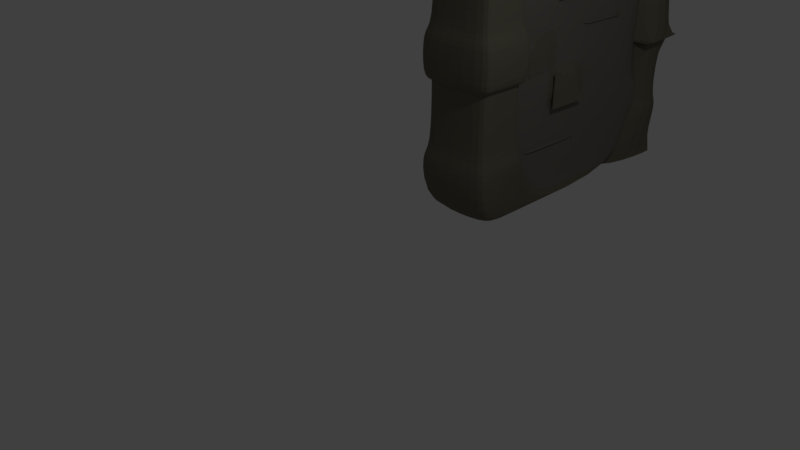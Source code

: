 # Source: muris1.blend  (saved by Blender 2.78.0; exported with 4.5.12 LTS)
import bpy
from mathutils import Matrix  # noqa: F401  (used for matrix-valued properties, if any)

bpy.ops.wm.read_factory_settings(use_empty=True)
scene = bpy.context.scene
scene.name = 'Scene'

# ---- collections
col_collection_1 = bpy.data.collections.new('Collection 1'); scene.collection.children.link(col_collection_1)

# ---- materials (node trees are filled in below, after node groups)
mat_material = bpy.data.materials.new('Material')
mat_material.alpha_threshold = 0.0
mat_material.use_transparent_shadow = False
mat_material.diffuse_color = (0.1626, 0.152, 0.1124, 1.0)
mat_material.roughness = 0.5
mat_material.line_color = (0.0, 0.0, 0.0, 1.0)
mat_material_001 = bpy.data.materials.new('Material.001')
mat_material_001.alpha_threshold = 0.0
mat_material_001.use_transparent_shadow = False
mat_material_001.diffuse_color = (0.1789, 0.1631, 0.1442, 1.0)
mat_material_001.roughness = 0.5

# ---- material node trees

# ---- world
world_world = bpy.data.worlds.new('World'); scene.world = world_world
world_world.color = (0.05088, 0.05088, 0.05088)
world_world.use_sun_shadow = False
world_world.sun_shadow_jitter_overblur = 0.0
world_world.cycles.sampling_method = 'MANUAL'

# ---- cameras
cam_camera = bpy.data.cameras.new('Camera')
cam_camera.clip_end = 100.0
cam_camera.lens = 35.0
cam_camera.sensor_width = 32.0
cam_camera.sensor_height = 18.0
cam_camera.ortho_scale = 7.314
cam_camera.dof.focus_distance = 0.0
cam_camera.dof.aperture_fstop = 128.0

# ---- lights
light_lamp = bpy.data.lights.new('Lamp', 'POINT')
light_lamp.transmission_factor = 0.0
light_lamp.cutoff_distance = 30.0
light_lamp.energy = 100.0
light_lamp.shadow_buffer_clip_start = 1.001
light_lamp.shadow_soft_size = 0.1
light_lamp.shadow_maximum_resolution = 0.006
light_lamp.use_absolute_resolution = True

# ---- meshes
me_cube = bpy.data.meshes.new('Cube')
me_cube.from_pydata([(-0.4897, -3.314, 4.483), (-0.4897, -2.466, 4.483), (0.4897, -2.466, 4.483), (0.4897, -3.314, 4.483), (-0.1362, -2.701, -0.09556), (-0.1362, 0.6016, -0.09556), (0.3333, 0.6016, -0.09556), (0.3333, -2.701, -0.09556), (-0.4897, -3.314, 4.202), (-0.4897, -2.466, 4.202), (0.4897, -2.466, 4.202), (0.4897, -3.314, 4.202), (-0.4897, -3.314, 3.658), (-0.4897, -2.466, 3.658), (0.4897, -2.466, 3.658), (0.4897, -3.314, 3.658), (-0.4897, -3.314, 2.574), (-0.4897, -2.466, 2.574), (0.4897, -2.466, 2.574), (0.4897, -3.314, 2.574), (-0.4897, -3.314, 1.895), (-0.4897, -2.466, 1.895), (0.4897, -2.466, 1.895), (0.4897, -3.314, 1.895), (-0.4897, -3.314, 0.8685), (-0.4897, -2.466, 0.8685), (0.4897, -2.466, 0.8685), (0.4897, -3.314, 0.8685), (-0.4897, -3.314, 1.895), (-0.4897, -2.466, 1.895), (0.4897, -2.466, 1.895), (0.4897, -3.314, 1.895), (-0.5985, -3.409, 2.574), (-0.5985, -2.372, 2.574), (0.5985, -2.372, 2.574), (0.5985, -3.409, 2.574), (-0.5973, -3.408, 1.904), (-0.5973, -2.373, 1.904), (0.5973, -2.373, 1.904), (0.5973, -3.408, 1.904), (-0.5976, -3.408, 0.8685), (-0.5976, -2.373, 0.8685), (0.5976, -2.373, 0.8685), (0.5976, -3.408, 0.8685), (-0.5898, -3.401, 0.02018), (-0.1842, -2.044, -0.09556), (0.3813, -2.044, -0.09556), (0.5898, -3.401, 0.02018), (-0.5461, -3.363, 3.658), (-0.5461, -2.417, 3.658), (0.5461, -2.417, 3.658), (0.5461, -3.363, 3.658), (-0.5687, -3.383, 4.202), (-0.5687, -2.398, 4.202), (0.5687, -2.398, 4.202), (0.5687, -3.383, 4.202), (-0.4897, -3.314, 4.483), (-0.4897, -2.466, 4.483), (0.4897, -3.314, 4.483), (0.4897, -2.466, 4.483), (-0.1362, -2.701, 3.807), (-0.1362, 0.6016, 3.807), (0.3333, -2.701, 3.807), (0.3333, 0.6016, 3.807), (-0.2182, -2.701, 4.093), (-0.2182, 0.6016, 4.093), (0.4153, -2.701, 4.093), (0.4153, 0.6016, 4.093), (0.3333, 0.6016, 3.807), (0.3333, -2.701, 3.807), (-0.1362, -2.701, 3.807), (-0.1362, 0.6016, 3.807), (0.3333, -2.701, 1.856), (-0.1362, -2.701, 1.856), (0.3333, 0.6016, 1.856), (-0.1362, 0.6016, 1.856), (0.4258, 0.6016, 3.807), (0.4258, -2.701, 3.807), (-0.2286, -2.701, 3.807), (-0.2286, 0.6016, 3.807), (0.4191, 1.231, 4.478), (0.4756, 0.3852, 4.478), (-0.5016, 0.32, 4.478), (-0.5581, 1.166, 4.478), (0.2056, 0.6022, -0.1008), (-0.2629, 0.571, -0.1008), (0.4191, 1.231, 4.197), (0.4756, 0.3852, 4.197), (-0.5016, 0.32, 4.197), (-0.5581, 1.166, 4.197), (0.4191, 1.231, 3.652), (0.4756, 0.3852, 3.652), (-0.5016, 0.32, 3.652), (-0.5581, 1.166, 3.652), (0.4191, 1.231, 2.569), (0.4756, 0.3852, 2.569), (-0.5016, 0.32, 2.569), (-0.5581, 1.166, 2.569), (0.4191, 1.231, 1.889), (0.4756, 0.3852, 1.889), (-0.5016, 0.32, 1.889), (-0.5581, 1.166, 1.889), (0.4191, 1.231, 0.8633), (0.4756, 0.3852, 0.8633), (-0.5016, 0.32, 0.8633), (-0.5581, 1.166, 0.8633), (0.4191, 1.231, 1.889), (0.4756, 0.3852, 1.889), (-0.5016, 0.32, 1.889), (-0.5581, 1.166, 1.889), (0.5214, 1.333, 2.569), (0.5904, 0.2984, 2.569), (-0.6039, 0.2187, 2.569), (-0.6729, 1.253, 2.569), (0.5203, 1.332, 1.898), (0.5892, 0.2994, 1.898), (-0.6028, 0.2198, 1.898), (-0.6717, 1.252, 1.898), (0.5205, 1.332, 0.8633), (0.5895, 0.2991, 0.8633), (-0.603, 0.2196, 0.8633), (-0.672, 1.252, 0.8633), (0.5132, 1.325, 0.01492), (0.2972, -0.05029, -0.1008), (-0.267, -0.08794, -0.1008), (-0.6638, 1.246, 0.01492), (0.4721, 1.284, 3.652), (0.5351, 0.3402, 3.652), (-0.5546, 0.2675, 3.652), (-0.6176, 1.211, 3.652), (0.4934, 1.305, 4.197), (0.5589, 0.3222, 4.197), (-0.5759, 0.2465, 4.197), (-0.6414, 1.229, 4.197), (0.4191, 1.231, 4.478), (0.4756, 0.3852, 4.478), (-0.5581, 1.166, 4.478), (-0.5016, 0.32, 4.478), (0.2056, 0.6022, 3.802), (-0.2629, 0.571, 3.802), (-0.3551, 0.5648, 3.802), (0.2978, 0.6084, 3.802), (-0.4897, -2.89, 4.483), (0.4897, -2.89, 4.483), (-0.1362, -1.05, -0.09556), (0.3333, -1.05, -0.09556), (0.4897, -2.89, 4.202), (-0.4897, -2.89, 4.202), (0.4897, -2.89, 3.658), (-0.4897, -2.89, 3.658), (0.4897, -2.89, 2.574), (-0.4897, -2.89, 2.574), (0.4897, -2.89, 1.895), (-0.4897, -2.89, 1.895), (0.4897, -2.89, 0.8685), (-0.4897, -2.89, 0.8685), (-0.4897, -2.89, 1.895), (0.4897, -2.89, 1.895), (-0.5985, -2.89, 2.574), (0.5985, -2.89, 2.574), (-0.5973, -2.89, 1.904), (0.5973, -2.89, 1.904), (0.5976, -2.89, 0.8685), (-0.5976, -2.89, 0.8685), (0.4856, -2.722, -0.03769), (-0.387, -2.722, -0.03769), (-0.5461, -2.89, 3.658), (0.5461, -2.89, 3.658), (0.5687, -2.89, 4.202), (-0.5687, -2.89, 4.202), (-0.4897, -2.89, 4.483), (0.4897, -2.89, 4.483), (-0.1362, -1.05, 3.807), (0.3333, -1.05, 3.807), (-0.2182, -1.05, 4.093), (0.4153, -1.05, 4.093), (-0.1362, -1.05, 3.807), (0.3333, -1.05, 3.807), (0.3333, -1.05, 1.856), (-0.1362, -1.05, 1.856), (-0.2286, -1.05, 3.807), (0.4258, -1.05, 3.807), (0.3333, -2.701, 0.7707), (-0.1362, -2.701, 0.7707), (0.3333, 0.6016, 0.7707), (-0.1362, 0.6016, 0.7707), (-0.1362, -1.05, 0.7707), (0.3333, -1.05, 0.7707), (0.3333, 0.6016, 1.321), (-0.1362, 0.6016, 1.321), (-0.1362, -1.05, 1.321), (0.3333, -1.05, 1.321), (0.3333, -2.701, 1.321), (-0.1362, -2.701, 1.321), (0.3333, 0.6016, 2.417), (-0.1362, 0.6016, 2.417), (0.3333, -2.701, 2.417), (-0.1362, -2.701, 2.417), (0.3333, -1.05, 2.417), (-0.1362, -1.05, 2.417), (0.3333, 0.6016, 2.865), (-0.1362, 0.6016, 2.865), (0.3318, -1.05, 2.865), (-0.1362, -1.05, 2.865), (0.3333, -2.701, 2.865), (-0.1362, -2.701, 2.865), (-0.4897, -2.678, 4.483), (-0.1362, -0.224, -0.09556), (-0.4897, -2.678, 4.202), (-0.4897, -2.678, 3.658), (-0.4897, -2.678, 2.574), (-0.4897, -2.678, 1.895), (-0.4897, -2.678, 0.8685), (-0.4897, -2.678, 1.895), (-0.5985, -2.631, 2.574), (-0.5973, -2.632, 1.904), (-0.5976, -2.632, 0.8685), (-0.2856, -2.383, -0.06663), (-0.5461, -2.654, 3.658), (-0.5687, -2.644, 4.202), (-0.4897, -2.678, 4.483), (-0.1362, -0.224, 3.807), (-0.2182, -0.224, 4.093), (-0.1362, -0.224, 3.807), (-0.1362, -0.224, 1.856), (-0.2286, -0.224, 3.807), (0.4897, -2.678, 4.483), (0.3333, -0.224, -0.09556), (0.4897, -2.678, 4.202), (0.4897, -2.678, 3.658), (0.4897, -2.678, 2.574), (0.4897, -2.678, 1.895), (0.4897, -2.678, 0.8685), (0.4897, -2.678, 1.895), (0.5985, -2.631, 2.574), (0.5973, -2.632, 1.904), (0.5976, -2.632, 0.8685), (0.4334, -2.383, -0.06663), (0.5461, -2.654, 3.658), (0.5687, -2.644, 4.202), (0.4897, -2.678, 4.483), (0.3333, -0.224, 3.807), (0.4153, -0.224, 4.093), (0.3333, -0.224, 3.807), (0.3333, -0.224, 1.856), (0.4258, -0.224, 3.807), (-0.1362, -0.224, 0.7707), (0.3333, -0.224, 0.7707), (-0.1362, -0.224, 1.321), (0.3333, -0.224, 1.321), (-0.1362, -0.224, 2.417), (0.3333, -0.224, 2.417), (-0.1362, -0.224, 2.865), (0.3333, -0.224, 2.865), (0.4897, -3.06, 4.483), (0.3333, -1.71, -0.09556), (0.4897, -3.06, 4.202), (0.4897, -3.06, 3.658), (0.4897, -3.06, 2.574), (0.4897, -3.06, 1.895), (0.4897, -3.06, 0.8685), (0.4897, -3.06, 1.895), (0.5985, -3.098, 2.574), (0.5973, -3.097, 1.904), (0.5976, -3.097, 0.8685), (0.5273, -2.994, -0.01454), (0.5461, -3.08, 3.658), (0.5687, -3.087, 4.202), (0.4897, -3.06, 4.483), (0.3333, -1.71, 3.807), (0.4153, -1.71, 4.093), (0.3333, -1.71, 3.807), (0.3333, -1.71, 1.856), (0.4258, -1.71, 3.807), (-0.4897, -3.06, 4.483), (-0.1362, -1.71, -0.09556), (-0.4897, -3.06, 4.202), (-0.4897, -3.06, 3.658), (-0.4897, -3.06, 2.574), (-0.4897, -3.06, 1.895), (-0.4897, -3.06, 0.8685), (-0.4897, -3.06, 1.895), (-0.5985, -3.098, 2.574), (-0.5973, -3.097, 1.904), (-0.5976, -3.097, 0.8685), (-0.4681, -2.994, -0.01454), (-0.5461, -3.08, 3.658), (-0.5687, -3.087, 4.202), (-0.4897, -3.06, 4.483), (-0.1362, -1.71, 3.807), (-0.2182, -1.71, 4.093), (-0.1362, -1.71, 3.807), (-0.1362, -1.71, 1.856), (-0.2286, -1.71, 3.807), (0.3333, -1.71, 0.7707), (-0.1362, -1.71, 0.7707), (0.3333, -1.71, 1.321), (-0.1362, -1.71, 1.321), (0.3333, -1.71, 2.417), (-0.1362, -1.71, 2.417), (0.3318, -1.71, 2.865), (-0.1362, -1.71, 2.865), (0.4897, -2.784, 4.483), (0.3333, -0.6368, -0.09556), (0.4897, -2.784, 4.202), (0.4897, -2.784, 3.658), (0.4897, -2.784, 2.574), (0.4897, -2.784, 1.895), (0.4897, -2.784, 0.8685), (0.4897, -2.784, 1.895), (0.5985, -2.761, 2.574), (0.5973, -2.761, 1.904), (0.5976, -2.761, 0.8685), (0.4595, -2.553, -0.05216), (0.5461, -2.772, 3.658), (0.5687, -2.767, 4.202), (0.4897, -2.784, 4.483), (0.3333, -0.6368, 3.807), (0.4153, -0.6368, 4.093), (0.3333, -0.6368, 3.807), (0.3333, -0.6368, 1.856), (0.4258, -0.6368, 3.807), (0.3333, -0.6368, 0.7707), (0.3333, -0.6368, 1.321), (0.3333, -0.6368, 2.417), (0.3333, -0.6368, 2.865), (-0.4897, -2.784, 4.483), (-0.1362, -0.6368, -0.09556), (-0.4897, -2.784, 4.202), (-0.4897, -2.784, 3.658), (-0.4897, -2.784, 2.574), (-0.4897, -2.784, 1.895), (-0.4897, -2.784, 0.8685), (-0.4897, -2.784, 1.895), (-0.5985, -2.761, 2.574), (-0.5973, -2.761, 1.904), (-0.5976, -2.761, 0.8685), (-0.3363, -2.553, -0.05216), (-0.5461, -2.772, 3.658), (-0.5687, -2.767, 4.202), (-0.4897, -2.784, 4.483), (-0.1362, -0.6368, 3.807), (-0.2182, -0.6368, 4.093), (-0.1362, -0.6368, 3.807), (-0.1362, -0.6368, 1.856), (-0.2286, -0.6368, 3.807), (-0.1362, -0.6368, 0.7707), (-0.1362, -0.6368, 1.321), (-0.1362, -0.6368, 2.417), (-0.1362, -0.6368, 2.865), (0.4897, -3.187, 4.483), (0.3333, -2.205, -0.09556), (0.4897, -3.187, 4.202), (0.4897, -3.187, 3.658), (0.4897, -3.187, 2.574), (0.4897, -3.187, 1.895), (0.4897, -3.187, 0.8685), (0.4897, -3.187, 1.895), (0.5985, -3.253, 2.574), (0.5973, -3.252, 1.904), (0.5976, -3.253, 0.8685), (0.5585, -3.197, 0.002818), (0.5461, -3.221, 3.658), (0.5687, -3.235, 4.202), (0.4897, -3.187, 4.483), (0.3333, -2.205, 3.807), (0.4153, -2.205, 4.093), (0.3333, -2.205, 3.807), (0.3333, -2.205, 1.856), (0.4258, -2.205, 3.807), (0.3333, -2.205, 0.7707), (0.3333, -2.205, 1.321), (0.3333, -2.205, 2.417), (0.3333, -2.205, 2.865), (-0.4897, -3.187, 4.483), (-0.1362, -2.205, -0.09556), (-0.4897, -3.187, 4.202), (-0.4897, -3.187, 3.658), (-0.4897, -3.187, 2.574), (-0.4897, -3.187, 1.895), (-0.4897, -3.187, 0.8685), (-0.4897, -3.187, 1.895), (-0.5985, -3.253, 2.574), (-0.5973, -3.252, 1.904), (-0.5976, -3.253, 0.8685), (-0.529, -3.197, 0.002818), (-0.5461, -3.221, 3.658), (-0.5687, -3.235, 4.202), (-0.4897, -3.187, 4.483), (-0.1362, -2.205, 3.807), (-0.2182, -2.205, 4.093), (-0.1362, -2.205, 3.807), (-0.1362, -2.205, 1.856), (-0.2286, -2.205, 3.807), (-0.1362, -2.205, 0.7707), (-0.1362, -2.205, 1.321), (-0.1362, -2.205, 2.417), (-0.1362, -2.205, 2.865), (0.3333, 0.6016, 3.295), (-0.1362, 0.6016, 3.295), (0.3318, -1.05, 3.295), (-0.1362, -1.05, 3.295), (0.3333, -2.701, 3.295), (-0.1362, -2.701, 3.295), (-0.1362, -0.224, 3.295), (0.3333, -0.224, 3.295), (0.3318, -1.71, 3.295), (-0.1362, -1.71, 3.295), (0.3333, -0.6368, 3.295), (-0.1362, -0.6368, 3.295), (0.3333, -2.205, 3.295), (-0.1362, -2.205, 3.295), (0.4138, -1.05, 2.865), (0.4138, -1.71, 2.865), (0.4138, -1.05, 3.295), (0.4138, -1.71, 3.295), (0.4151, -0.224, 3.295), (0.4151, -0.224, 3.807), (0.4151, -0.6368, 3.807), (0.4151, -0.6368, 3.295), (0.4307, -1.05, 1.321), (0.4307, -1.05, 1.856), (0.4307, -1.71, 1.856), (0.4307, -1.71, 1.321), (0.3465, -1.71, 1.856), (0.3465, -1.71, 2.417), (0.3465, -2.205, 1.856), (0.3465, -2.205, 2.417), (-0.3155, -1.05, -0.09556), (-0.3155, -1.05, 0.7707), (-0.3155, -0.6368, -0.09556), (-0.3155, -0.6368, 0.7707), (-0.2603, -1.71, -0.09556), (-0.2603, -1.05, -0.09556), (-0.2603, -1.05, 0.7707), (-0.2603, -1.71, 0.7707), (0.3333, 0.6016, 0.7707), (0.3333, 0.6016, 1.321), (0.3333, -0.224, 0.7707), (0.3333, -0.224, 1.321), (-0.2789, -0.224, 0.7707), (-0.2789, 0.6016, 0.7707), (-0.2789, 0.6016, 1.321), (-0.2789, -0.224, 1.321), (-0.2317, -0.224, 1.856), (-0.2317, 0.6016, 1.856), (-0.2317, 0.6016, 2.417), (-0.2317, -0.224, 2.417), (-0.2398, -1.05, 2.417), (-0.2398, -1.05, 2.865), (-0.2398, -0.6368, 2.417), (-0.2398, -0.6368, 2.865), (-0.2409, -1.71, 2.417), (-0.2409, -1.05, 2.417), (-0.2409, -1.05, 2.865), (-0.2409, -1.71, 2.865), (-0.2354, -0.6368, 3.807), (-0.2354, -0.224, 3.807), (-0.2354, -0.224, 3.295), (-0.2354, -0.6368, 3.295), (-0.1362, -1.05, 1.856), (-0.1362, -1.05, 0.7707), (0.3333, -1.05, 0.7707), (-0.1362, -1.05, 1.321), (0.3333, -1.05, 1.321), (0.3333, 0.6016, 2.865), (-0.1362, 0.6016, 2.865), (0.3318, -1.05, 2.865), (-0.1362, -1.05, 2.865), (-0.1362, -0.224, 1.856), (0.3333, -0.224, 1.856), (-0.1362, -0.224, 0.7707), (-0.1362, -0.224, 2.417), (-0.1362, -0.224, 2.865), (0.3333, -0.224, 2.865), (0.3333, -1.71, 1.856), (-0.1362, -1.71, 1.856), (0.3333, -1.71, 0.7707), (0.3333, -1.71, 1.321), (0.3333, -1.71, 2.417), (0.3318, -1.71, 2.865), (-0.1362, -1.71, 2.865), (0.3333, -0.6368, 1.856), (0.3333, -0.6368, 1.321), (-0.1362, -0.6368, 1.856), (-0.1362, -0.6368, 0.7707), (-0.1362, -0.6368, 1.321), (-0.1362, -0.6368, 2.417), (-0.1362, -0.6368, 2.865), (0.3333, -2.205, 1.856), (0.3333, -2.205, 2.417), (0.3333, -2.205, 2.865), (-0.1362, -2.205, 1.856), (0.3318, -1.05, 3.295), (-0.1362, -1.05, 3.295), (0.3318, -1.71, 3.295), (-0.1362, -1.71, 3.295), (0.4138, -1.05, 2.865), (0.4138, -1.71, 2.865), (0.4138, -1.05, 3.295), (0.4307, -1.05, 1.321), (0.4307, -1.71, 1.856), (0.4307, -1.71, 1.321), (0.3465, -1.71, 2.417), (0.3465, -2.205, 1.856), (0.3465, -2.205, 2.417), (-0.2398, -0.6368, 2.417), (-0.2398, -0.6368, 2.865), (-0.1548, -1.064, 1.856), (-0.1548, -1.064, 0.7706), (0.3147, -1.064, 0.7706), (-0.1548, -1.064, 1.321), (0.3147, -1.064, 1.321), (0.3147, 0.5875, 2.865), (-0.1548, 0.5875, 2.865), (0.3132, -1.064, 2.865), (-0.1548, -1.064, 2.865), (-0.1548, -0.2381, 1.856), (0.3147, -0.2381, 1.856), (-0.1548, -0.2381, 0.7706), (-0.1548, -0.2381, 2.417), (-0.1548, -0.2381, 2.865), (0.3147, -0.2381, 2.865), (0.3147, -1.724, 1.856), (-0.1548, -1.724, 1.856), (0.3147, -1.724, 0.7706), (0.3147, -1.724, 1.321), (0.3147, -1.724, 2.417), (0.3132, -1.724, 2.865), (-0.1548, -1.724, 2.865), (0.3147, -0.6509, 1.856), (0.3147, -0.6509, 1.321), (-0.1548, -0.6509, 1.856), (-0.1548, -0.6509, 0.7706), (-0.1548, -0.6509, 1.321), (-0.1548, -0.6509, 2.417), (-0.1548, -0.6509, 2.865), (0.3147, -2.22, 1.856), (0.3147, -2.22, 2.417), (0.3147, -2.22, 2.865), (-0.1548, -2.22, 1.856), (0.3132, -1.064, 3.295), (-0.1548, -1.064, 3.295), (0.3132, -1.724, 3.295), (-0.1548, -1.724, 3.295), (0.3952, -1.064, 2.865), (0.3952, -1.724, 2.865), (0.3952, -1.064, 3.295), (0.412, -1.064, 1.321), (0.412, -1.724, 1.856), (0.412, -1.724, 1.321), (0.3279, -1.724, 2.417), (0.3279, -2.22, 1.856), (0.3279, -2.22, 2.417), (-0.2585, -0.6509, 2.417), (-0.2585, -0.6509, 2.865), (-0.1055, -1.037, -0.1122), (0.3641, -1.037, 3.791), (-0.1055, -1.037, 1.839), (-0.1055, 0.6147, 0.7541), (-0.1055, -1.037, 0.7541), (0.3641, -1.037, 0.7541), (-0.1055, -1.037, 1.305), (0.3641, -1.037, 2.4), (-0.1055, -1.037, 2.4), (0.3641, 0.6147, 2.848), (0.3625, -1.037, 2.848), (-0.1055, -0.2109, 0.7541), (-0.1055, -0.2109, 2.4), (0.3641, -0.2109, 2.4), (-0.1055, -0.2109, 2.848), (0.3641, -0.2109, 2.848), (0.3641, -1.697, 3.791), (0.4565, -1.697, 3.791), (-0.1055, -1.697, 1.839), (0.3641, -1.697, 0.7541), (-0.1055, -1.697, 0.7541), (-0.1055, -1.697, 1.305), (-0.1055, -1.697, 2.848), (0.3641, -0.6237, 2.4), (0.3641, -0.6237, 2.848), (-0.1055, -0.6237, 1.839), (-0.1055, -0.6237, 0.7541), (-0.1055, -0.6237, 1.305), (-0.1055, -0.6237, 2.4), (0.4565, -2.192, 3.791), (0.3641, -2.192, 0.7541), (-0.1055, -2.192, -0.1122), (-0.1055, -2.192, 1.839), (-0.1055, -2.192, 0.7541), (-0.1055, -2.192, 1.305), (-0.1055, -2.192, 2.848), (0.3625, -1.037, 3.279), (-0.1055, -1.037, 3.279), (0.3625, -1.697, 3.279), (-0.1055, -1.697, 3.279), (0.3641, -2.192, 3.279), (-0.2848, -0.6237, -0.1122), (-0.2848, -0.6237, 0.7541), (-0.2009, -0.2109, 1.839), (-0.2009, 0.6147, 1.839), (-0.2091, -1.037, 2.848), (-0.2091, -0.6237, 2.848), (-0.1241, -1.051, 1.839), (-0.1241, -1.711, 1.839), (-0.1241, -1.051, 3.279), (-0.1241, -1.711, 3.279)], [], [(206, 1, 57, 220), (243, 68, 63, 241), (217, 207, 5, 45), (45, 5, 6, 46), (361, 351, 7, 47), (8, 0, 3, 11), (52, 8, 11, 55), (350, 352, 11, 3), (1, 9, 10, 2), (206, 208, 9, 1), (16, 12, 15, 19), (362, 353, 15, 51), (49, 13, 14, 50), (218, 209, 13, 49), (32, 16, 19, 35), (353, 354, 19, 15), (13, 17, 18, 14), (209, 210, 17, 13), (28, 20, 23, 31), (359, 355, 23, 39), (37, 21, 22, 38), (215, 211, 21, 37), (40, 24, 27, 43), (357, 356, 27, 31), (29, 25, 26, 30), (213, 212, 25, 29), (211, 213, 29, 21), (21, 29, 30, 22), (355, 357, 31, 23), (24, 28, 31, 27), (210, 214, 33, 17), (17, 33, 34, 18), (354, 358, 35, 19), (36, 32, 35, 39), (20, 36, 39, 23), (214, 215, 37, 33), (33, 37, 38, 34), (358, 359, 39, 35), (44, 40, 43, 47), (356, 360, 43, 27), (25, 41, 42, 26), (212, 216, 41, 25), (4, 44, 47, 7), (360, 361, 47, 43), (41, 45, 46, 42), (216, 217, 45, 41), (219, 218, 49, 53), (53, 49, 50, 54), (363, 362, 51, 55), (12, 48, 51, 15), (352, 363, 55, 11), (9, 53, 54, 10), (208, 219, 53, 9), (48, 52, 55, 51), (220, 57, 59, 240), (350, 3, 58, 364), (1, 2, 59, 57), (3, 0, 56, 58), (245, 76, 67, 242), (70, 69, 62, 60), (68, 71, 61, 63), (391, 70, 60, 389), (222, 242, 67, 65), (78, 77, 66, 64), (76, 79, 65, 67), (393, 78, 64, 390), (411, 403, 70, 391), (398, 399, 71, 68), (403, 402, 69, 70), (405, 398, 68, 243), (249, 188, 74, 244), (193, 192, 72, 73), (188, 189, 75, 74), (395, 193, 73, 392), (389, 60, 78, 393), (63, 61, 79, 76), (60, 62, 77, 78), (241, 63, 76, 245), (80, 81, 135, 134), (86, 80, 83, 89), (130, 86, 89, 133), (82, 88, 89, 83), (81, 87, 88, 82), (80, 86, 87, 81), (94, 90, 93, 97), (128, 92, 93, 129), (127, 91, 92, 128), (126, 90, 91, 127), (110, 94, 97, 113), (92, 96, 97, 93), (91, 95, 96, 92), (90, 94, 95, 91), (106, 98, 101, 109), (116, 100, 101, 117), (115, 99, 100, 116), (118, 102, 105, 121), (108, 104, 105, 109), (107, 103, 104, 108), (106, 102, 103, 107), (99, 107, 108, 100), (100, 108, 109, 101), (102, 106, 109, 105), (94, 110, 111, 95), (95, 111, 112, 96), (96, 112, 113, 97), (114, 110, 113, 117), (98, 114, 117, 101), (110, 114, 115, 111), (111, 115, 116, 112), (112, 116, 117, 113), (122, 118, 121, 125), (104, 120, 121, 105), (103, 119, 120, 104), (102, 118, 119, 103), (84, 122, 125, 85), (120, 124, 125, 121), (119, 123, 124, 120), (118, 122, 123, 119), (130, 126, 127, 131), (131, 127, 128, 132), (132, 128, 129, 133), (90, 126, 129, 93), (88, 132, 133, 89), (87, 131, 132, 88), (86, 130, 131, 87), (126, 130, 133, 129), (134, 135, 137, 136), (82, 83, 136, 137), (81, 82, 137, 135), (83, 80, 134, 136), (138, 139, 140, 141), (269, 173, 181, 273), (341, 172, 180, 345), (347, 190, 179, 344), (296, 191, 420, 423), (406, 400, 177, 271), (409, 401, 176, 343), (345, 180, 174, 342), (290, 270, 175, 174), (343, 176, 172, 341), (273, 181, 175, 270), (302, 143, 171, 316), (288, 170, 171, 268), (276, 287, 169, 147), (304, 315, 168, 146), (315, 314, 167, 168), (287, 286, 166, 169), (284, 285, 165, 163), (312, 313, 164, 162), (280, 284, 163, 155), (308, 312, 162, 154), (310, 311, 161, 159), (282, 283, 160, 158), (306, 310, 159, 150), (278, 282, 158, 151), (307, 309, 157, 152), (279, 281, 156, 153), (281, 280, 155, 156), (309, 308, 154, 157), (283, 279, 153, 160), (311, 307, 152, 161), (277, 278, 151, 149), (305, 306, 150, 148), (286, 277, 149, 166), (314, 305, 148, 167), (274, 276, 147, 142), (302, 304, 146, 143), (313, 303, 145, 164), (285, 275, 144, 165), (271, 177, 173, 269), (274, 142, 170, 288), (255, 145, 187, 294), (327, 144, 428, 430), (375, 4, 183, 394), (6, 5, 185, 184), (4, 7, 182, 183), (227, 6, 184, 247), (294, 187, 191, 296), (346, 186, 190, 347), (394, 183, 193, 395), (184, 185, 189, 188), (183, 182, 192, 193), (184, 188, 437, 436), (344, 179, 199, 348), (272, 178, 198, 298), (244, 74, 194, 251), (73, 72, 196, 197), (74, 75, 195, 194), (392, 73, 197, 396), (203, 349, 451, 449), (298, 198, 202, 300), (251, 194, 200, 253), (197, 196, 204, 205), (194, 195, 201, 200), (396, 197, 205, 397), (324, 251, 253, 325), (195, 250, 252, 201), (320, 244, 251, 324), (250, 195, 446, 447), (322, 247, 249, 323), (248, 189, 442, 443), (303, 227, 247, 322), (5, 207, 246, 185), (46, 6, 227, 237), (2, 10, 228, 226), (50, 14, 229, 238), (14, 18, 230, 229), (38, 22, 231, 235), (30, 26, 232, 233), (22, 30, 233, 231), (18, 34, 234, 230), (34, 38, 235, 234), (26, 42, 236, 232), (42, 46, 237, 236), (54, 50, 238, 239), (10, 54, 239, 228), (2, 226, 240, 59), (71, 223, 221, 61), (79, 225, 222, 65), (399, 404, 223, 71), (189, 248, 224, 75), (61, 221, 225, 79), (317, 241, 245, 321), (323, 249, 244, 320), (408, 405, 416, 419), (342, 318, 242, 222), (321, 245, 242, 318), (340, 220, 240, 316), (328, 339, 219, 208), (339, 338, 218, 219), (336, 337, 217, 216), (332, 336, 216, 212), (334, 335, 215, 214), (330, 334, 214, 210), (331, 333, 213, 211), (333, 332, 212, 213), (335, 331, 211, 215), (329, 330, 210, 209), (338, 329, 209, 218), (326, 328, 208, 206), (337, 327, 207, 217), (319, 243, 241, 317), (326, 206, 220, 340), (203, 199, 453, 454), (372, 298, 300, 373), (179, 292, 299, 199), (272, 298, 425, 424), (186, 295, 297, 190), (370, 294, 296, 371), (144, 275, 432, 433), (351, 255, 294, 370), (374, 274, 288, 388), (367, 271, 269, 365), (385, 375, 275, 285), (374, 376, 276, 274), (386, 377, 277, 286), (377, 378, 278, 277), (383, 379, 279, 283), (381, 380, 280, 281), (379, 381, 281, 279), (378, 382, 282, 278), (382, 383, 283, 282), (380, 384, 284, 280), (384, 385, 285, 284), (387, 386, 286, 287), (376, 387, 287, 276), (388, 288, 268, 364), (369, 273, 270, 366), (390, 366, 270, 290), (410, 406, 271, 367), (371, 296, 272, 368), (365, 269, 273, 369), (172, 289, 293, 180), (190, 297, 292, 179), (401, 407, 291, 176), (180, 293, 290, 174), (176, 291, 289, 172), (143, 254, 268, 171), (146, 168, 267, 256), (168, 167, 266, 267), (162, 164, 265, 264), (154, 162, 264, 260), (159, 161, 263, 262), (150, 159, 262, 258), (152, 157, 261, 259), (157, 154, 260, 261), (161, 152, 259, 263), (148, 150, 258, 257), (167, 148, 257, 266), (143, 146, 256, 254), (164, 145, 255, 265), (142, 326, 340, 170), (177, 319, 317, 173), (165, 144, 327, 337), (142, 147, 328, 326), (166, 149, 329, 338), (149, 151, 330, 329), (160, 153, 331, 335), (156, 155, 332, 333), (153, 156, 333, 331), (151, 158, 334, 330), (158, 160, 335, 334), (155, 163, 336, 332), (163, 165, 337, 336), (169, 166, 338, 339), (147, 169, 339, 328), (170, 340, 316, 171), (181, 321, 318, 175), (174, 175, 318, 342), (400, 408, 319, 177), (191, 323, 320, 178), (173, 317, 321, 181), (145, 303, 322, 187), (187, 322, 323, 191), (178, 320, 324, 198), (198, 324, 325, 202), (250, 348, 349, 252), (224, 344, 348, 250), (246, 346, 347, 248), (207, 327, 346, 246), (237, 227, 303, 313), (226, 228, 304, 302), (238, 229, 305, 314), (229, 230, 306, 305), (235, 231, 307, 311), (233, 232, 308, 309), (231, 233, 309, 307), (230, 234, 310, 306), (234, 235, 311, 310), (232, 236, 312, 308), (236, 237, 313, 312), (239, 238, 314, 315), (228, 239, 315, 304), (226, 302, 316, 240), (223, 343, 341, 221), (225, 345, 342, 222), (343, 223, 457, 456), (248, 347, 344, 224), (221, 341, 345, 225), (62, 365, 369, 77), (192, 371, 368, 72), (402, 410, 367, 69), (64, 66, 366, 390), (77, 369, 366, 66), (56, 388, 364, 58), (8, 52, 387, 376), (52, 48, 386, 387), (40, 44, 385, 384), (24, 40, 384, 380), (32, 36, 383, 382), (16, 32, 382, 378), (20, 28, 381, 379), (28, 24, 380, 381), (36, 20, 379, 383), (12, 16, 378, 377), (48, 12, 377, 386), (0, 8, 376, 374), (44, 4, 375, 385), (69, 367, 365, 62), (0, 374, 388, 56), (7, 351, 370, 182), (182, 370, 371, 192), (72, 368, 372, 196), (196, 372, 373, 204), (299, 396, 397, 301), (292, 392, 396, 299), (295, 394, 395, 297), (275, 375, 394, 295), (289, 389, 393, 293), (297, 395, 392, 292), (407, 411, 391, 291), (293, 393, 390, 290), (291, 391, 389, 289), (254, 350, 364, 268), (256, 267, 363, 352), (267, 266, 362, 363), (264, 265, 361, 360), (260, 264, 360, 356), (262, 263, 359, 358), (258, 262, 358, 354), (259, 261, 357, 355), (261, 260, 356, 357), (263, 259, 355, 359), (257, 258, 354, 353), (266, 257, 353, 362), (254, 256, 352, 350), (265, 255, 351, 361), (301, 397, 411, 407), (204, 373, 410, 402), (252, 349, 409, 404), (202, 325, 408, 400), (203, 301, 407, 401), (373, 300, 406, 410), (325, 253, 405, 408), (201, 252, 404, 399), (349, 203, 401, 409), (400, 406, 415, 414), (253, 200, 398, 405), (205, 204, 402, 403), (200, 201, 399, 398), (397, 205, 403, 411), (413, 412, 414, 415), (406, 300, 413, 415), (202, 400, 414, 412), (300, 202, 412, 413), (419, 416, 417, 418), (405, 243, 417, 416), (243, 319, 418, 417), (319, 408, 419, 418), (423, 420, 421, 422), (272, 296, 423, 422), (178, 272, 422, 421), (191, 178, 421, 420), (426, 424, 425, 427), (298, 372, 427, 425), (368, 272, 424, 426), (372, 368, 426, 427), (430, 428, 429, 431), (346, 327, 430, 431), (144, 186, 429, 428), (186, 346, 431, 429), (433, 432, 435, 434), (295, 186, 434, 435), (186, 144, 433, 434), (275, 295, 435, 432), (438, 436, 437, 439), (247, 184, 436, 438), (249, 247, 438, 439), (188, 249, 439, 437), (441, 440, 443, 442), (189, 185, 441, 442), (246, 248, 443, 440), (185, 246, 440, 441), (445, 444, 447, 446), (75, 224, 444, 445), (224, 250, 447, 444), (195, 75, 445, 446), (450, 448, 449, 451), (199, 203, 449, 448), (348, 199, 448, 450), (349, 348, 450, 451), (453, 452, 455, 454), (199, 299, 452, 453), (299, 301, 455, 452), (301, 203, 454, 455), (458, 459, 456, 457), (223, 404, 458, 457), (404, 409, 459, 458), (409, 343, 456, 459), (400, 202, 467, 493), (412, 414, 499, 497), (272, 368, 489, 475), (203, 349, 488, 468), (401, 203, 468, 494), (347, 346, 485, 486), (246, 346, 485, 471), (401, 407, 496, 494), (292, 392, 492, 476), (420, 423, 502, 500), (372, 298, 479, 490), (191, 323, 483, 464), (187, 294, 477, 462), (422, 423, 502, 501), (300, 373, 491, 480), (179, 292, 476, 460), (250, 348, 487, 472), (296, 191, 464, 478), (407, 301, 481, 496), (451, 450, 506, 507), (224, 344, 484, 469), (406, 400, 493, 495), (349, 252, 473, 488), (200, 253, 474, 465), (252, 201, 466, 473), (190, 179, 460, 463), (346, 186, 461, 485), (320, 244, 470, 482), (425, 427, 505, 503), (413, 412, 497, 498), (427, 426, 504, 505), (482, 470, 518, 530), (500, 502, 550, 548), (485, 461, 509, 533), (460, 476, 524, 508), (501, 502, 550, 549), (468, 488, 536, 516), (463, 460, 508, 511), (503, 505, 553, 551), (486, 485, 533, 534), (464, 483, 531, 512), (505, 504, 552, 553), (475, 489, 537, 523), (473, 466, 514, 521), (507, 506, 554, 555), (490, 479, 527, 538), (469, 484, 532, 517), (480, 491, 539, 528), (471, 485, 533, 519), (493, 467, 515, 541), (472, 487, 535, 520), (494, 468, 516, 542), (488, 473, 521, 536), (496, 481, 529, 544), (465, 474, 522, 513), (494, 496, 544, 542), (476, 492, 540, 524), (495, 493, 541, 543), (462, 477, 525, 510), (498, 497, 545, 546), (478, 464, 512, 526), (497, 499, 547, 545), (508, 524, 604, 603), (324, 198, 563, 579), (369, 273, 573, 585), (346, 347, 583, 582), (246, 185, 559, 567), (324, 251, 569, 579), (370, 294, 575, 586), (407, 401, 593, 595), (410, 406, 594, 596), (294, 187, 561, 575), (394, 375, 587, 589), (292, 179, 558, 574), (295, 394, 589, 576), (451, 449, 601, 602), (348, 250, 568, 584), (392, 395, 590, 588), (431, 430, 597, 598), (395, 297, 577, 590), (542, 544, 606, 605), (179, 344, 581, 558), (253, 200, 565, 571), (445, 444, 599, 600), (253, 251, 569, 571), (186, 346, 582, 560), (250, 252, 570, 568), (397, 301, 578, 591), (347, 190, 562, 583), (271, 406, 594, 572), (325, 202, 566, 580), (144, 186, 560, 556), (400, 177, 557, 592), (199, 348, 584, 564)])
me_cube.polygons.foreach_set('material_index', [0, 1, 0, 1, 0, 0, 0, 0, 0, 0, 0, 0, 0, 0, 0, 0, 0, 0, 0, 0, 0, 0, 0, 0, 0, 0, 0, 0, 0, 0, 0, 0, 0, 0, 0, 0, 0, 0, 0, 0, 0, 0, 0, 0, 0, 0, 0, 0, 0, 0, 0, 0, 0, 0, 0, 0, 0, 0, 0, 0, 0, 1, 0, 1, 1, 0, 1, 1, 1, 1, 1, 1, 1, 1, 1, 0, 0, 1, 0, 0, 0, 0, 0, 0, 0, 0, 0, 0, 0, 0, 0, 0, 0, 0, 0, 0, 0, 0, 0, 0, 0, 0, 0, 0, 0, 0, 0, 0, 0, 0, 0, 0, 0, 0, 0, 0, 0, 0, 0, 0, 0, 0, 0, 0, 0, 0, 0, 0, 0, 0, 0, 1, 1, 1, 0, 1, 1, 0, 0, 1, 0, 0, 0, 0, 0, 0, 0, 0, 0, 0, 0, 0, 0, 0, 0, 0, 0, 0, 0, 0, 0, 0, 0, 0, 0, 0, 0, 0, 0, 1, 0, 1, 0, 1, 1, 1, 1, 1, 1, 1, 1, 1, 1, 1, 1, 1, 1, 1, 1, 0, 1, 1, 1, 1, 1, 1, 1, 1, 0, 1, 0, 1, 1, 0, 0, 0, 0, 0, 0, 0, 0, 0, 0, 0, 0, 0, 0, 1, 0, 1, 1, 1, 1, 1, 0, 0, 0, 0, 0, 0, 0, 0, 0, 0, 0, 0, 0, 0, 0, 0, 0, 1, 0, 1, 1, 1, 0, 1, 1, 0, 1, 0, 1, 0, 0, 0, 0, 0, 0, 0, 0, 0, 0, 0, 0, 0, 0, 0, 0, 1, 1, 1, 1, 1, 1, 0, 1, 0, 0, 0, 0, 0, 0, 0, 0, 0, 0, 0, 0, 0, 0, 0, 1, 0, 0, 0, 0, 0, 0, 0, 0, 0, 0, 0, 0, 0, 0, 0, 0, 1, 1, 1, 1, 1, 1, 1, 1, 1, 1, 1, 0, 0, 0, 0, 0, 0, 0, 0, 0, 0, 0, 0, 0, 0, 1, 0, 1, 1, 1, 1, 1, 1, 0, 0, 0, 0, 0, 0, 0, 0, 0, 0, 0, 0, 0, 0, 0, 0, 1, 0, 1, 1, 1, 1, 1, 1, 1, 1, 1, 1, 1, 0, 1, 0, 0, 0, 0, 0, 0, 0, 0, 0, 0, 0, 0, 0, 0, 1, 1, 1, 1, 1, 1, 1, 1, 1, 0, 1, 1, 1, 1, 0, 0, 1, 0, 0, 0, 1, 0, 0, 0, 0, 0, 0, 0, 1, 1, 0, 0, 1, 0, 0, 0, 1, 0, 1, 1, 1, 1, 0, 1, 0, 0, 0, 0, 0, 1, 0, 1, 0, 0, 0, 0, 0, 0, 0, 0, 0, 0, 1, 0, 1, 0, 1, 1, 1, 1, 1, 0, 1, 1, 1, 0, 1, 1, 1, 0, 1, 0, 1, 1, 1, 1, 1, 1, 1, 1, 0, 0, 0, 1, 0, 1, 1, 0, 0, 1, 0, 1, 1, 0, 1, 1, 0, 1, 1, 1, 1, 1, 1, 1, 1, 1, 1, 1, 1, 1, 1, 0, 0, 0, 1, 1, 0, 1, 1, 1, 1, 1, 1, 1, 1, 1, 1, 0, 1, 1, 0, 1, 1, 1, 1, 0, 1, 1, 1, 1, 1, 1, 1, 1, 1, 1])
me_cube.materials.append(mat_material)
me_cube.materials.append(mat_material_001)
me_cube.use_remesh_preserve_volume = False
me_cube.use_remesh_preserve_attributes = False
me_cube.use_mirror_vertex_groups = False
me_cube.update()

# ---- objects
ob_cube = bpy.data.objects.new('Cube', me_cube)
ob_lamp = bpy.data.objects.new('Lamp', light_lamp)
ob_camera = bpy.data.objects.new('Camera', cam_camera)

# ---- transforms, parenting, visibility, modifiers, constraints
ob_cube.location = (0.0, 4.819, 0.0)
ob_cube.lock_rotations_4d = False
ob_cube.empty_display_type = 'ARROWS'
ob_cube.lineart.crease_threshold = 0.0
_m = ob_cube.modifiers.new('Subsurf', 'SUBSURF')
_m.uv_smooth = 'PRESERVE_CORNERS'
_m.quality = 2
_m.levels = 0
_m.show_only_control_edges = False
ob_lamp.location = (4.076, 1.005, 5.904)
ob_lamp.rotation_euler = (0.6503, 0.05522, 1.866)
ob_lamp.lock_rotations_4d = False
ob_lamp.empty_display_type = 'ARROWS'
ob_lamp.color = (0.0, 0.0, 0.0, 0.0)
ob_lamp.lineart.crease_threshold = 0.0
ob_camera.location = (7.481, -6.508, 5.344)
ob_camera.rotation_euler = (1.109, 0.0, 0.8149)
ob_camera.lock_rotations_4d = False
ob_camera.empty_display_type = 'ARROWS'
ob_camera.color = (0.0, 0.0, 0.0, 0.0)
ob_camera.display_type = 'WIRE'
ob_camera.lineart.crease_threshold = 0.0

# ---- collection membership
col_collection_1.objects.link(ob_cube)
col_collection_1.objects.link(ob_lamp)
col_collection_1.objects.link(ob_camera)

# ---- scene / render settings (as saved in the file)
scene.camera = ob_camera
scene.frame_start = 1; scene.frame_end = 250; scene.frame_set(0)
scene.render.engine = 'BLENDER_EEVEE_NEXT'
scene.render.resolution_percentage = 50
scene.render.dither_intensity = 0.0
scene.cycles.use_denoising = False
scene.cycles.samples = 128
scene.cycles.sampling_pattern = 'TABULATED_SOBOL'
scene.cycles.light_sampling_threshold = 0.0
scene.cycles.use_adaptive_sampling = False
scene.cycles.use_light_tree = False
scene.cycles.blur_glossy = 0.0
scene.cycles.sample_clamp_indirect = 0.0
scene.view_settings.view_transform = 'Standard'
bpy.context.view_layer.update()
